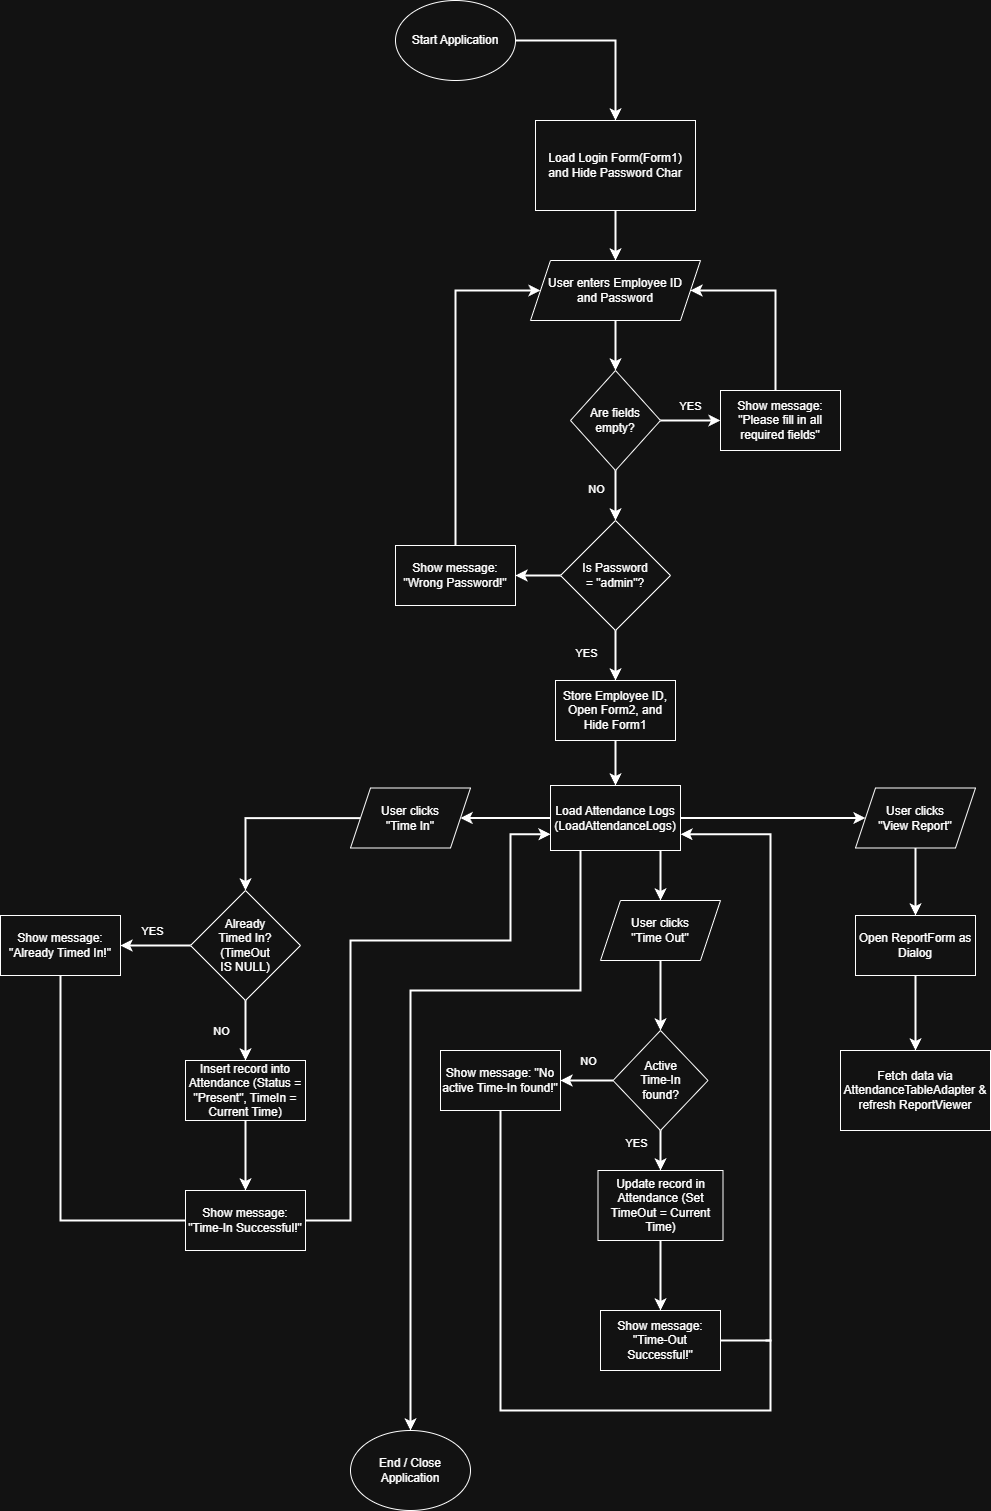

The diagram above was exported from draw.io. Its source (the exported page's mxGraphModel, read from the mxfile embedded in the PNG):
<mxGraphModel dx="3678" dy="1522" grid="1" gridSize="10" guides="1" tooltips="1" connect="1" arrows="1" fold="1" page="1" pageScale="1" pageWidth="850" pageHeight="1100" math="0" shadow="0">
  <root>
    <mxCell id="0" />
    <mxCell id="1" parent="0" />
    <mxCell id="v9___ojqSY7MJPDWo6KJ-8" edge="1" parent="1" source="v9___ojqSY7MJPDWo6KJ-1" style="edgeStyle=orthogonalEdgeStyle;rounded=0;orthogonalLoop=1;jettySize=auto;html=1;entryX=0.5;entryY=0;entryDx=0;entryDy=0;strokeWidth=2;" target="v9___ojqSY7MJPDWo6KJ-2">
      <mxGeometry relative="1" as="geometry">
        <Array as="points">
          <mxPoint x="385" y="80" />
        </Array>
      </mxGeometry>
    </mxCell>
    <mxCell id="v9___ojqSY7MJPDWo6KJ-1" parent="1" style="ellipse;whiteSpace=wrap;html=1;" value="Start Application" vertex="1">
      <mxGeometry height="80" width="120" x="165" y="40" as="geometry" />
    </mxCell>
    <mxCell id="v9___ojqSY7MJPDWo6KJ-9" edge="1" parent="1" source="v9___ojqSY7MJPDWo6KJ-2" style="edgeStyle=orthogonalEdgeStyle;rounded=0;orthogonalLoop=1;jettySize=auto;html=1;entryX=0.5;entryY=0;entryDx=0;entryDy=0;strokeWidth=2;" target="v9___ojqSY7MJPDWo6KJ-3">
      <mxGeometry relative="1" as="geometry" />
    </mxCell>
    <mxCell id="v9___ojqSY7MJPDWo6KJ-2" parent="1" style="rounded=0;whiteSpace=wrap;html=1;" value="Load Login Form(Form1)&lt;br&gt;and Hide Password Char" vertex="1">
      <mxGeometry height="90" width="160" x="305" y="160" as="geometry" />
    </mxCell>
    <mxCell id="v9___ojqSY7MJPDWo6KJ-10" edge="1" parent="1" source="v9___ojqSY7MJPDWo6KJ-3" style="edgeStyle=orthogonalEdgeStyle;rounded=0;orthogonalLoop=1;jettySize=auto;html=1;entryX=0.5;entryY=0;entryDx=0;entryDy=0;strokeWidth=2;" target="v9___ojqSY7MJPDWo6KJ-4">
      <mxGeometry relative="1" as="geometry" />
    </mxCell>
    <mxCell id="v9___ojqSY7MJPDWo6KJ-3" parent="1" style="shape=parallelogram;perimeter=parallelogramPerimeter;whiteSpace=wrap;html=1;fixedSize=1;" value="User enters Employee ID&lt;div&gt;and Password&lt;/div&gt;" vertex="1">
      <mxGeometry height="60" width="170" x="300" y="300" as="geometry" />
    </mxCell>
    <mxCell id="v9___ojqSY7MJPDWo6KJ-12" edge="1" parent="1" source="v9___ojqSY7MJPDWo6KJ-4" style="edgeStyle=orthogonalEdgeStyle;rounded=0;orthogonalLoop=1;jettySize=auto;html=1;entryX=0;entryY=0.5;entryDx=0;entryDy=0;strokeWidth=2;" target="v9___ojqSY7MJPDWo6KJ-11">
      <mxGeometry relative="1" as="geometry" />
    </mxCell>
    <mxCell id="v9___ojqSY7MJPDWo6KJ-13" connectable="0" parent="v9___ojqSY7MJPDWo6KJ-12" style="edgeLabel;html=1;align=center;verticalAlign=middle;resizable=0;points=[];" value="YES" vertex="1">
      <mxGeometry relative="1" x="0.3778" y="2" as="geometry">
        <mxPoint x="-13" y="-13" as="offset" />
      </mxGeometry>
    </mxCell>
    <mxCell id="v9___ojqSY7MJPDWo6KJ-15" edge="1" parent="1" source="v9___ojqSY7MJPDWo6KJ-4" style="edgeStyle=orthogonalEdgeStyle;rounded=0;orthogonalLoop=1;jettySize=auto;html=1;entryX=0.5;entryY=0;entryDx=0;entryDy=0;strokeWidth=2;" target="v9___ojqSY7MJPDWo6KJ-5">
      <mxGeometry relative="1" as="geometry" />
    </mxCell>
    <mxCell id="v9___ojqSY7MJPDWo6KJ-16" connectable="0" parent="v9___ojqSY7MJPDWo6KJ-15" style="edgeLabel;html=1;align=center;verticalAlign=middle;resizable=0;points=[];" value="NO" vertex="1">
      <mxGeometry relative="1" x="-0.32" y="-1" as="geometry">
        <mxPoint x="-19" as="offset" />
      </mxGeometry>
    </mxCell>
    <mxCell id="v9___ojqSY7MJPDWo6KJ-4" parent="1" style="rhombus;whiteSpace=wrap;html=1;" value="Are fields empty?" vertex="1">
      <mxGeometry height="100" width="90" x="340" y="410" as="geometry" />
    </mxCell>
    <mxCell id="v9___ojqSY7MJPDWo6KJ-17" edge="1" parent="1" source="v9___ojqSY7MJPDWo6KJ-5" style="edgeStyle=orthogonalEdgeStyle;rounded=0;orthogonalLoop=1;jettySize=auto;html=1;entryX=1;entryY=0.5;entryDx=0;entryDy=0;strokeWidth=2;" target="v9___ojqSY7MJPDWo6KJ-6">
      <mxGeometry relative="1" as="geometry" />
    </mxCell>
    <mxCell id="v9___ojqSY7MJPDWo6KJ-19" edge="1" parent="1" source="v9___ojqSY7MJPDWo6KJ-5" style="edgeStyle=orthogonalEdgeStyle;rounded=0;orthogonalLoop=1;jettySize=auto;html=1;entryX=0.5;entryY=0;entryDx=0;entryDy=0;strokeWidth=2;" target="v9___ojqSY7MJPDWo6KJ-7">
      <mxGeometry relative="1" as="geometry" />
    </mxCell>
    <mxCell id="v9___ojqSY7MJPDWo6KJ-20" connectable="0" parent="v9___ojqSY7MJPDWo6KJ-19" style="edgeLabel;html=1;align=center;verticalAlign=middle;resizable=0;points=[];" value="YES" vertex="1">
      <mxGeometry relative="1" x="-0.15" y="-5" as="geometry">
        <mxPoint x="-25" as="offset" />
      </mxGeometry>
    </mxCell>
    <mxCell id="v9___ojqSY7MJPDWo6KJ-5" parent="1" style="rhombus;whiteSpace=wrap;html=1;" value="Is Password&lt;div&gt;= &quot;admin&quot;?&lt;/div&gt;" vertex="1">
      <mxGeometry height="110" width="110" x="330" y="560" as="geometry" />
    </mxCell>
    <mxCell id="v9___ojqSY7MJPDWo6KJ-18" edge="1" parent="1" source="v9___ojqSY7MJPDWo6KJ-6" style="edgeStyle=orthogonalEdgeStyle;rounded=0;orthogonalLoop=1;jettySize=auto;html=1;entryX=0;entryY=0.5;entryDx=0;entryDy=0;strokeWidth=2;" target="v9___ojqSY7MJPDWo6KJ-3">
      <mxGeometry relative="1" as="geometry">
        <Array as="points">
          <mxPoint x="225" y="330" />
        </Array>
      </mxGeometry>
    </mxCell>
    <mxCell id="v9___ojqSY7MJPDWo6KJ-6" parent="1" style="rounded=0;whiteSpace=wrap;html=1;" value="Show message: &quot;Wrong Password!&quot;" vertex="1">
      <mxGeometry height="60" width="120" x="165" y="585" as="geometry" />
    </mxCell>
    <mxCell id="v9___ojqSY7MJPDWo6KJ-25" edge="1" parent="1" source="v9___ojqSY7MJPDWo6KJ-7" style="edgeStyle=orthogonalEdgeStyle;rounded=0;orthogonalLoop=1;jettySize=auto;html=1;entryX=0.5;entryY=0;entryDx=0;entryDy=0;strokeWidth=2;" target="v9___ojqSY7MJPDWo6KJ-21">
      <mxGeometry relative="1" as="geometry" />
    </mxCell>
    <mxCell id="v9___ojqSY7MJPDWo6KJ-7" parent="1" style="rounded=0;whiteSpace=wrap;html=1;" value="Store Employee ID, Open Form2, and Hide Form1" vertex="1">
      <mxGeometry height="60" width="120" x="325" y="720" as="geometry" />
    </mxCell>
    <mxCell id="v9___ojqSY7MJPDWo6KJ-14" edge="1" parent="1" source="v9___ojqSY7MJPDWo6KJ-11" style="edgeStyle=orthogonalEdgeStyle;rounded=0;orthogonalLoop=1;jettySize=auto;html=1;entryX=1;entryY=0.5;entryDx=0;entryDy=0;strokeWidth=2;" target="v9___ojqSY7MJPDWo6KJ-3">
      <mxGeometry relative="1" as="geometry">
        <Array as="points">
          <mxPoint x="545" y="330" />
        </Array>
      </mxGeometry>
    </mxCell>
    <mxCell id="v9___ojqSY7MJPDWo6KJ-11" parent="1" style="rounded=0;whiteSpace=wrap;html=1;" value="Show message: &quot;Please fill in all required fields&quot;" vertex="1">
      <mxGeometry height="60" width="120" x="490" y="430" as="geometry" />
    </mxCell>
    <mxCell id="v9___ojqSY7MJPDWo6KJ-26" edge="1" parent="1" source="v9___ojqSY7MJPDWo6KJ-21" style="edgeStyle=orthogonalEdgeStyle;rounded=0;orthogonalLoop=1;jettySize=auto;html=1;entryX=1;entryY=0.5;entryDx=0;entryDy=0;strokeWidth=2;" target="v9___ojqSY7MJPDWo6KJ-22">
      <mxGeometry relative="1" as="geometry" />
    </mxCell>
    <mxCell id="v9___ojqSY7MJPDWo6KJ-27" edge="1" parent="1" source="v9___ojqSY7MJPDWo6KJ-21" style="edgeStyle=orthogonalEdgeStyle;rounded=0;orthogonalLoop=1;jettySize=auto;html=1;entryX=0.5;entryY=0;entryDx=0;entryDy=0;strokeWidth=2;" target="v9___ojqSY7MJPDWo6KJ-24">
      <mxGeometry relative="1" as="geometry">
        <Array as="points">
          <mxPoint x="430" y="900" />
          <mxPoint x="430" y="900" />
        </Array>
      </mxGeometry>
    </mxCell>
    <mxCell id="v9___ojqSY7MJPDWo6KJ-28" edge="1" parent="1" source="v9___ojqSY7MJPDWo6KJ-21" style="edgeStyle=orthogonalEdgeStyle;rounded=0;orthogonalLoop=1;jettySize=auto;html=1;entryX=0;entryY=0.5;entryDx=0;entryDy=0;strokeWidth=2;" target="v9___ojqSY7MJPDWo6KJ-23">
      <mxGeometry relative="1" as="geometry" />
    </mxCell>
    <mxCell id="v9___ojqSY7MJPDWo6KJ-58" edge="1" parent="1" source="v9___ojqSY7MJPDWo6KJ-21" style="edgeStyle=orthogonalEdgeStyle;rounded=0;orthogonalLoop=1;jettySize=auto;html=1;entryX=0.5;entryY=0;entryDx=0;entryDy=0;strokeWidth=2;" target="v9___ojqSY7MJPDWo6KJ-57">
      <mxGeometry relative="1" as="geometry">
        <Array as="points">
          <mxPoint x="350" y="1030" />
          <mxPoint x="180" y="1030" />
        </Array>
      </mxGeometry>
    </mxCell>
    <mxCell id="v9___ojqSY7MJPDWo6KJ-21" parent="1" style="rounded=0;whiteSpace=wrap;html=1;" value="Load Attendance Logs (LoadAttendanceLogs)" vertex="1">
      <mxGeometry height="65" width="130" x="320" y="825" as="geometry" />
    </mxCell>
    <mxCell id="v9___ojqSY7MJPDWo6KJ-30" edge="1" parent="1" source="v9___ojqSY7MJPDWo6KJ-22" style="edgeStyle=orthogonalEdgeStyle;rounded=0;orthogonalLoop=1;jettySize=auto;html=1;entryX=0.5;entryY=0;entryDx=0;entryDy=0;strokeWidth=2;" target="v9___ojqSY7MJPDWo6KJ-29">
      <mxGeometry relative="1" as="geometry">
        <Array as="points">
          <mxPoint x="15" y="858" />
        </Array>
      </mxGeometry>
    </mxCell>
    <mxCell id="v9___ojqSY7MJPDWo6KJ-22" parent="1" style="shape=parallelogram;perimeter=parallelogramPerimeter;whiteSpace=wrap;html=1;fixedSize=1;" value="User clicks&lt;div&gt;&quot;Time In&quot;&lt;/div&gt;" vertex="1">
      <mxGeometry height="60" width="120" x="120" y="827.5" as="geometry" />
    </mxCell>
    <mxCell id="v9___ojqSY7MJPDWo6KJ-51" edge="1" parent="1" source="v9___ojqSY7MJPDWo6KJ-23" style="edgeStyle=orthogonalEdgeStyle;rounded=0;orthogonalLoop=1;jettySize=auto;html=1;entryX=0.5;entryY=0;entryDx=0;entryDy=0;strokeWidth=2;" target="v9___ojqSY7MJPDWo6KJ-49">
      <mxGeometry relative="1" as="geometry" />
    </mxCell>
    <mxCell id="v9___ojqSY7MJPDWo6KJ-23" parent="1" style="shape=parallelogram;perimeter=parallelogramPerimeter;whiteSpace=wrap;html=1;fixedSize=1;" value="User clicks&lt;div&gt;&quot;View Report&quot;&lt;/div&gt;" vertex="1">
      <mxGeometry height="60" width="120" x="625" y="827.5" as="geometry" />
    </mxCell>
    <mxCell id="v9___ojqSY7MJPDWo6KJ-40" edge="1" parent="1" source="v9___ojqSY7MJPDWo6KJ-24" style="edgeStyle=orthogonalEdgeStyle;rounded=0;orthogonalLoop=1;jettySize=auto;html=1;entryX=0.5;entryY=0;entryDx=0;entryDy=0;strokeWidth=2;" target="v9___ojqSY7MJPDWo6KJ-39">
      <mxGeometry relative="1" as="geometry" />
    </mxCell>
    <mxCell id="v9___ojqSY7MJPDWo6KJ-24" parent="1" style="shape=parallelogram;perimeter=parallelogramPerimeter;whiteSpace=wrap;html=1;fixedSize=1;" value="User clicks&lt;div&gt;&quot;Time Out&quot;&lt;/div&gt;" vertex="1">
      <mxGeometry height="60" width="120" x="370" y="940" as="geometry" />
    </mxCell>
    <mxCell id="v9___ojqSY7MJPDWo6KJ-32" edge="1" parent="1" source="v9___ojqSY7MJPDWo6KJ-29" style="edgeStyle=orthogonalEdgeStyle;rounded=0;orthogonalLoop=1;jettySize=auto;html=1;entryX=1;entryY=0.5;entryDx=0;entryDy=0;strokeWidth=2;" target="v9___ojqSY7MJPDWo6KJ-31">
      <mxGeometry relative="1" as="geometry" />
    </mxCell>
    <mxCell id="v9___ojqSY7MJPDWo6KJ-33" connectable="0" parent="v9___ojqSY7MJPDWo6KJ-32" style="edgeLabel;html=1;align=center;verticalAlign=middle;resizable=0;points=[];" value="YES" vertex="1">
      <mxGeometry relative="1" x="-0.2286" as="geometry">
        <mxPoint x="-13" y="-15" as="offset" />
      </mxGeometry>
    </mxCell>
    <mxCell id="v9___ojqSY7MJPDWo6KJ-35" edge="1" parent="1" source="v9___ojqSY7MJPDWo6KJ-29" style="edgeStyle=orthogonalEdgeStyle;rounded=0;orthogonalLoop=1;jettySize=auto;html=1;entryX=0.5;entryY=0;entryDx=0;entryDy=0;strokeWidth=2;" target="v9___ojqSY7MJPDWo6KJ-34">
      <mxGeometry relative="1" as="geometry" />
    </mxCell>
    <mxCell id="v9___ojqSY7MJPDWo6KJ-36" connectable="0" parent="v9___ojqSY7MJPDWo6KJ-35" style="edgeLabel;html=1;align=center;verticalAlign=middle;resizable=0;points=[];" value="NO" vertex="1">
      <mxGeometry relative="1" x="0.1333" y="1" as="geometry">
        <mxPoint x="-26" y="-4" as="offset" />
      </mxGeometry>
    </mxCell>
    <mxCell id="v9___ojqSY7MJPDWo6KJ-29" parent="1" style="rhombus;whiteSpace=wrap;html=1;" value="Already&lt;div&gt;Timed In?&lt;/div&gt;&lt;div&gt;(TimeOut&lt;div&gt;IS NULL)&lt;/div&gt;&lt;/div&gt;" vertex="1">
      <mxGeometry height="110" width="110" x="-40" y="930" as="geometry" />
    </mxCell>
    <mxCell id="v9___ojqSY7MJPDWo6KJ-55" edge="1" parent="1" source="v9___ojqSY7MJPDWo6KJ-31" style="edgeStyle=orthogonalEdgeStyle;rounded=0;orthogonalLoop=1;jettySize=auto;html=1;entryX=0;entryY=0.5;entryDx=0;entryDy=0;strokeWidth=2;startArrow=none;startFill=0;endArrow=none;endFill=0;" target="v9___ojqSY7MJPDWo6KJ-37">
      <mxGeometry relative="1" as="geometry">
        <Array as="points">
          <mxPoint x="-170" y="1260" />
        </Array>
      </mxGeometry>
    </mxCell>
    <mxCell id="v9___ojqSY7MJPDWo6KJ-31" parent="1" style="rounded=0;whiteSpace=wrap;html=1;" value="Show message: &quot;Already Timed In!&quot;" vertex="1">
      <mxGeometry height="60" width="120" x="-230" y="955" as="geometry" />
    </mxCell>
    <mxCell id="v9___ojqSY7MJPDWo6KJ-38" edge="1" parent="1" source="v9___ojqSY7MJPDWo6KJ-34" style="edgeStyle=orthogonalEdgeStyle;rounded=0;orthogonalLoop=1;jettySize=auto;html=1;entryX=0.5;entryY=0;entryDx=0;entryDy=0;strokeWidth=2;" target="v9___ojqSY7MJPDWo6KJ-37">
      <mxGeometry relative="1" as="geometry" />
    </mxCell>
    <mxCell id="v9___ojqSY7MJPDWo6KJ-34" parent="1" style="rounded=0;whiteSpace=wrap;html=1;" value="Insert record into Attendance (Status = &quot;Present&quot;, TimeIn = Current Time)" vertex="1">
      <mxGeometry height="60" width="120" x="-45" y="1100" as="geometry" />
    </mxCell>
    <mxCell id="v9___ojqSY7MJPDWo6KJ-53" edge="1" parent="1" source="v9___ojqSY7MJPDWo6KJ-37" style="edgeStyle=orthogonalEdgeStyle;rounded=0;orthogonalLoop=1;jettySize=auto;html=1;entryX=0;entryY=0.75;entryDx=0;entryDy=0;strokeWidth=2;" target="v9___ojqSY7MJPDWo6KJ-21">
      <mxGeometry relative="1" as="geometry">
        <Array as="points">
          <mxPoint x="120" y="1260" />
          <mxPoint x="120" y="980" />
          <mxPoint x="280" y="980" />
          <mxPoint x="280" y="874" />
        </Array>
      </mxGeometry>
    </mxCell>
    <mxCell id="v9___ojqSY7MJPDWo6KJ-37" parent="1" style="rounded=0;whiteSpace=wrap;html=1;" value="Show message: &quot;Time-In Successful!&quot;" vertex="1">
      <mxGeometry height="60" width="120" x="-45" y="1230" as="geometry" />
    </mxCell>
    <mxCell id="v9___ojqSY7MJPDWo6KJ-42" edge="1" parent="1" source="v9___ojqSY7MJPDWo6KJ-39" style="edgeStyle=orthogonalEdgeStyle;rounded=0;orthogonalLoop=1;jettySize=auto;html=1;entryX=1;entryY=0.5;entryDx=0;entryDy=0;strokeWidth=2;" target="v9___ojqSY7MJPDWo6KJ-41">
      <mxGeometry relative="1" as="geometry" />
    </mxCell>
    <mxCell id="v9___ojqSY7MJPDWo6KJ-43" connectable="0" parent="v9___ojqSY7MJPDWo6KJ-42" style="edgeLabel;html=1;align=center;verticalAlign=middle;resizable=0;points=[];" value="NO" vertex="1">
      <mxGeometry relative="1" x="-0.4476" y="-2" as="geometry">
        <mxPoint x="-12" y="-18" as="offset" />
      </mxGeometry>
    </mxCell>
    <mxCell id="v9___ojqSY7MJPDWo6KJ-45" edge="1" parent="1" source="v9___ojqSY7MJPDWo6KJ-39" style="edgeStyle=orthogonalEdgeStyle;rounded=0;orthogonalLoop=1;jettySize=auto;html=1;entryX=0.5;entryY=0;entryDx=0;entryDy=0;strokeWidth=2;" target="v9___ojqSY7MJPDWo6KJ-44">
      <mxGeometry relative="1" as="geometry" />
    </mxCell>
    <mxCell id="v9___ojqSY7MJPDWo6KJ-46" connectable="0" parent="v9___ojqSY7MJPDWo6KJ-45" style="edgeLabel;html=1;align=center;verticalAlign=middle;resizable=0;points=[];" value="YES" vertex="1">
      <mxGeometry relative="1" x="-0.45" y="-4" as="geometry">
        <mxPoint x="-21" as="offset" />
      </mxGeometry>
    </mxCell>
    <mxCell id="v9___ojqSY7MJPDWo6KJ-39" parent="1" style="rhombus;whiteSpace=wrap;html=1;" value="Active&lt;div&gt;Time-In&lt;/div&gt;&lt;div&gt;found?&lt;/div&gt;" vertex="1">
      <mxGeometry height="100" width="95" x="382.5" y="1070" as="geometry" />
    </mxCell>
    <mxCell id="v9___ojqSY7MJPDWo6KJ-56" edge="1" parent="1" source="v9___ojqSY7MJPDWo6KJ-41" style="edgeStyle=orthogonalEdgeStyle;rounded=0;orthogonalLoop=1;jettySize=auto;html=1;endArrow=none;endFill=0;strokeWidth=2;">
      <mxGeometry relative="1" as="geometry">
        <Array as="points">
          <mxPoint x="270" y="1450" />
          <mxPoint x="540" y="1450" />
          <mxPoint x="540" y="1380" />
        </Array>
        <mxPoint x="535" y="1380" as="targetPoint" />
      </mxGeometry>
    </mxCell>
    <mxCell id="v9___ojqSY7MJPDWo6KJ-41" parent="1" style="rounded=0;whiteSpace=wrap;html=1;" value="Show message: &quot;No active Time-In found!&quot;" vertex="1">
      <mxGeometry height="60" width="120" x="210" y="1090" as="geometry" />
    </mxCell>
    <mxCell id="v9___ojqSY7MJPDWo6KJ-48" edge="1" parent="1" source="v9___ojqSY7MJPDWo6KJ-44" style="edgeStyle=orthogonalEdgeStyle;rounded=0;orthogonalLoop=1;jettySize=auto;html=1;entryX=0.5;entryY=0;entryDx=0;entryDy=0;strokeWidth=2;" target="v9___ojqSY7MJPDWo6KJ-47">
      <mxGeometry relative="1" as="geometry" />
    </mxCell>
    <mxCell id="v9___ojqSY7MJPDWo6KJ-44" parent="1" style="rounded=0;whiteSpace=wrap;html=1;" value="Update record in Attendance (Set TimeOut = Current Time)" vertex="1">
      <mxGeometry height="70" width="125" x="367.5" y="1210" as="geometry" />
    </mxCell>
    <mxCell id="v9___ojqSY7MJPDWo6KJ-54" edge="1" parent="1" source="v9___ojqSY7MJPDWo6KJ-47" style="edgeStyle=orthogonalEdgeStyle;rounded=0;orthogonalLoop=1;jettySize=auto;html=1;entryX=1;entryY=0.75;entryDx=0;entryDy=0;strokeWidth=2;" target="v9___ojqSY7MJPDWo6KJ-21">
      <mxGeometry relative="1" as="geometry">
        <Array as="points">
          <mxPoint x="540" y="1380" />
          <mxPoint x="540" y="874" />
        </Array>
      </mxGeometry>
    </mxCell>
    <mxCell id="v9___ojqSY7MJPDWo6KJ-47" parent="1" style="rounded=0;whiteSpace=wrap;html=1;" value="Show message: &quot;Time-Out Successful!&quot;" vertex="1">
      <mxGeometry height="60" width="120" x="370" y="1350" as="geometry" />
    </mxCell>
    <mxCell id="v9___ojqSY7MJPDWo6KJ-52" edge="1" parent="1" source="v9___ojqSY7MJPDWo6KJ-49" style="edgeStyle=orthogonalEdgeStyle;rounded=0;orthogonalLoop=1;jettySize=auto;html=1;entryX=0.5;entryY=0;entryDx=0;entryDy=0;strokeWidth=2;" target="v9___ojqSY7MJPDWo6KJ-50">
      <mxGeometry relative="1" as="geometry" />
    </mxCell>
    <mxCell id="v9___ojqSY7MJPDWo6KJ-49" parent="1" style="rounded=0;whiteSpace=wrap;html=1;" value="Open ReportForm as Dialog" vertex="1">
      <mxGeometry height="60" width="120" x="625" y="955" as="geometry" />
    </mxCell>
    <mxCell id="v9___ojqSY7MJPDWo6KJ-50" parent="1" style="rounded=0;whiteSpace=wrap;html=1;" value="Fetch data via AttendanceTableAdapter &amp;amp; refresh ReportViewer" vertex="1">
      <mxGeometry height="80" width="150" x="610" y="1090" as="geometry" />
    </mxCell>
    <mxCell id="v9___ojqSY7MJPDWo6KJ-57" parent="1" style="ellipse;whiteSpace=wrap;html=1;" value="End / Close Application" vertex="1">
      <mxGeometry height="80" width="120" x="120" y="1470" as="geometry" />
    </mxCell>
  </root>
</mxGraphModel>